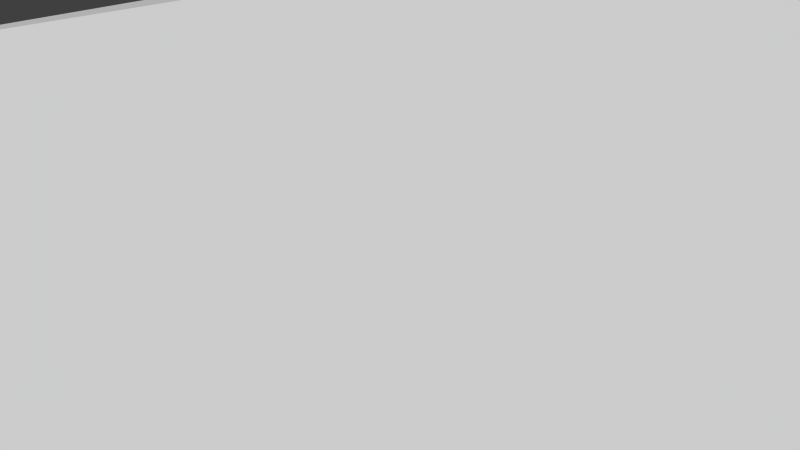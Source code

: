 # Source: Level2222.blend  (saved by Blender 2.75.0; exported with 4.5.12 LTS)
import bpy
from mathutils import Matrix  # noqa: F401  (used for matrix-valued properties, if any)

bpy.ops.wm.read_factory_settings(use_empty=True)
scene = bpy.context.scene
scene.name = 'Scene'

# ---- collections
col_collection_1 = bpy.data.collections.new('Collection 1'); scene.collection.children.link(col_collection_1)

# ---- world
world_world = bpy.data.worlds.new('World'); scene.world = world_world
world_world.color = (0.05088, 0.05088, 0.05088)
world_world.use_sun_shadow = False
world_world.sun_shadow_jitter_overblur = 0.0
world_world.cycles.sampling_method = 'MANUAL'
world_world.cycles.sample_map_resolution = 256

# ---- cameras
cam_camera = bpy.data.cameras.new('Camera')
cam_camera.clip_end = 100.0
cam_camera.lens = 35.0
cam_camera.sensor_width = 32.0
cam_camera.sensor_height = 18.0
cam_camera.ortho_scale = 7.314
cam_camera.dof.focus_distance = 0.0
cam_camera.dof.aperture_fstop = 128.0

# ---- meshes
me_plane = bpy.data.meshes.new('Plane')
me_plane.from_pydata([(-1.675, -0.9381, -0.06213), (0.3252, -0.9381, -0.06213), (-1.675, 1.062, -0.06213), (0.3252, 1.062, -0.06213), (-1.675, 0.8801, -0.06213), (-1.675, 0.6982, -0.06213), (-1.675, 0.5164, -0.06213), (-1.675, 0.3346, -0.06213), (-1.675, 0.1528, -0.06213), (-1.675, -0.02904, -0.06213), (-1.675, -0.2109, -0.06213), (-1.675, -0.3927, -0.06213), (-1.675, -0.5745, -0.06213), (-1.675, -0.7563, -0.06213), (-1.493, -0.9381, -0.06213), (-1.311, -0.9381, -0.06213), (-1.129, -0.9381, -0.06213), (-0.9475, -0.9381, -0.06213), (-0.7657, -0.9381, -0.06213), (-0.5839, -0.9381, -0.06213), (-0.402, -0.9381, -0.06213), (-0.2202, -0.9381, -0.06213), (-0.0384, -0.9381, -0.06213), (0.1434, -0.9381, -0.06213), (0.3252, -0.7563, -0.06213), (0.3252, -0.5745, -0.06213), (0.3252, -0.3927, -0.06213), (0.3252, -0.2109, -0.06213), (0.3252, -0.02904, -0.06213), (0.3252, 0.1528, -0.06213), (0.3252, 0.3346, -0.06213), (0.3252, 0.5164, -0.06213), (0.3252, 0.6982, -0.06213), (0.3252, 0.8801, -0.06213), (0.1434, 1.062, -0.06213), (-0.0384, 1.062, -0.06213), (-0.2202, 1.062, -0.06213), (-0.402, 1.062, -0.06213), (-0.5839, 1.062, -0.06213), (-0.7657, 1.062, -0.06213), (-0.9475, 1.062, -0.06213), (-1.129, 1.062, -0.06213), (-1.311, 1.062, -0.06213), (-1.493, 1.062, -0.06213), (-1.493, -0.7563, -0.06213), (-1.493, -0.5745, -0.06213), (-1.493, -0.3927, -0.06213), (-1.493, -0.2109, -0.06213), (-1.493, -0.02904, -0.06213), (-1.493, 0.1528, -0.06213), (-1.493, 0.3346, -0.06213), (-1.493, 0.5164, -0.06213), (-1.493, 0.6982, -0.06213), (-1.493, 0.8801, -0.06213), (-1.311, -0.7563, -0.06213), (-1.311, -0.5745, -0.06213), (-1.311, -0.3927, -0.06213), (-1.311, -0.2109, -0.06213), (-1.311, -0.02904, -0.06213), (-1.311, 0.1528, -0.06213), (-1.311, 0.3346, -0.06213), (-1.311, 0.5164, -0.06213), (-1.311, 0.6982, -0.06213), (-1.311, 0.8801, -0.06213), (-1.129, -0.7563, -0.06213), (-1.129, -0.5745, -0.06213), (-1.129, -0.3927, -0.06213), (-1.129, -0.2109, -0.06213), (-1.129, -0.02904, -0.06213), (-1.129, 0.1528, -0.06213), (-1.129, 0.3346, -0.06213), (-1.129, 0.5164, -0.06213), (-1.129, 0.6982, -0.06213), (-1.129, 0.8801, -0.06213), (-0.9475, -0.7563, -0.06213), (-0.9475, -0.5745, -0.06213), (-0.9475, -0.3927, -0.06213), (-0.9475, -0.2109, -0.06213), (-0.9475, -0.02904, -0.06213), (-0.9475, 0.1528, -0.06213), (-0.9475, 0.3346, -0.06213), (-0.9475, 0.5164, -0.06213), (-0.9475, 0.6982, -0.06213), (-0.9475, 0.8801, -0.06213), (-0.7657, -0.7563, -0.06213), (-0.7657, -0.5745, -0.06213), (-0.7657, -0.3927, -0.06213), (-0.7657, -0.2109, -0.06213), (-0.7657, -0.02904, -0.06213), (-0.7657, 0.1528, -0.06213), (-0.7657, 0.3346, -0.06213), (-0.7657, 0.5164, -0.06213), (-0.7657, 0.6982, -0.06213), (-0.7657, 0.8801, -0.06213), (-0.5839, -0.7563, -0.06213), (-0.5839, -0.5745, -0.06213), (-0.5839, -0.3927, -0.06213), (-0.5839, -0.2109, -0.06213), (-0.5839, -0.02904, -0.06213), (-0.5839, 0.1528, -0.06213), (-0.5839, 0.3346, -0.06213), (-0.5839, 0.5164, -0.06213), (-0.5839, 0.6982, -0.06213), (-0.5839, 0.8801, -0.06213), (-0.402, -0.7563, -0.06213), (-0.402, -0.5745, -0.06213), (-0.402, -0.3927, -0.06213), (-0.402, -0.2109, -0.06213), (-0.402, -0.02904, -0.06213), (-0.402, 0.1528, -0.06213), (-0.402, 0.3346, -0.06213), (-0.402, 0.5164, -0.06213), (-0.402, 0.6982, -0.06213), (-0.402, 0.8801, -0.06213), (-0.2202, -0.7563, -0.06213), (-0.2202, -0.5745, -0.06213), (-0.2202, -0.3927, -0.06213), (-0.2202, -0.2109, -0.06213), (-0.2202, -0.02904, -0.06213), (-0.2202, 0.1528, -0.06213), (-0.2202, 0.3346, -0.06213), (-0.2202, 0.5164, -0.06213), (-0.2202, 0.6982, -0.06213), (-0.2202, 0.8801, -0.06213), (-0.0384, -0.7563, -0.06213), (-0.0384, -0.5745, -0.06213), (-0.0384, -0.3927, -0.06213), (-0.0384, -0.2109, -0.06213), (-0.0384, -0.02904, -0.06213), (-0.0384, 0.1528, -0.06213), (-0.0384, 0.3346, -0.06213), (-0.0384, 0.5164, -0.06213), (-0.0384, 0.6982, -0.06213), (-0.0384, 0.8801, -0.06213), (0.1434, -0.7563, -0.06213), (0.1434, -0.5745, -0.06213), (0.1434, -0.3927, -0.06213), (0.1434, -0.2109, -0.06213), (0.1434, -0.02904, -0.06213), (0.1434, 0.1528, -0.06213), (0.1434, 0.3346, -0.06213), (0.1434, 0.5164, -0.06213), (0.1434, 0.6982, -0.06213), (0.1434, 0.8801, -0.06213), (-1.675, -0.7563, -0.4717), (-1.675, -0.9381, -0.4717), (0.1434, -0.9381, -0.4717), (0.3252, -0.9381, -0.4717), (0.3252, 0.8801, -0.4717), (0.3252, 1.062, -0.4717), (-1.493, 1.062, -0.4717), (-1.675, 1.062, -0.4717), (-1.675, 0.8801, -0.4717), (-1.675, 0.6982, -0.4717), (-1.675, 0.5164, -0.4717), (-1.675, 0.3346, -0.4717), (-1.675, 0.1528, -0.4717), (-1.675, -0.02904, -0.4717), (-1.675, -0.2109, -0.4717), (-1.675, -0.3927, -0.4717), (-1.675, -0.5745, -0.4717), (-1.493, -0.9381, -0.4717), (-1.311, -0.9381, -0.4717), (-1.129, -0.9381, -0.4717), (-0.9475, -0.9381, -0.4717), (-0.7657, -0.9381, -0.4717), (-0.5839, -0.9381, -0.4717), (-0.402, -0.9381, -0.4717), (-0.2202, -0.9381, -0.4717), (-0.0384, -0.9381, -0.4717), (0.3252, -0.7563, -0.4717), (0.3252, -0.5745, -0.4717), (0.3252, -0.3927, -0.4717), (0.3252, -0.2109, -0.4717), (0.3252, -0.02904, -0.4717), (0.3252, 0.1528, -0.4717), (0.3252, 0.3346, -0.4717), (0.3252, 0.5164, -0.4717), (0.3252, 0.6982, -0.4717), (0.1434, 1.062, -0.4717), (-0.0384, 1.062, -0.4717), (-0.2202, 1.062, -0.4717), (-0.402, 1.062, -0.4717), (-0.5839, 1.062, -0.4717), (-0.7657, 1.062, -0.4717), (-0.9475, 1.062, -0.4717), (-1.129, 1.062, -0.4717), (-1.311, 1.062, -0.4717), (-1.493, 0.8801, -0.4717), (-1.493, -0.7563, -0.4717), (-1.493, -0.5745, -0.4717), (-1.493, -0.3927, -0.4717), (-1.493, -0.2109, -0.4717), (-1.493, -0.02904, -0.4717), (-1.493, 0.1528, -0.4717), (-1.493, 0.3346, -0.4717), (-1.493, 0.5164, -0.4717), (-1.493, 0.6982, -0.4717), (-1.311, 0.8801, -0.4717), (-1.311, -0.7563, -0.4717), (-1.311, -0.5745, -0.4717), (-1.311, -0.3927, -0.4717), (-1.311, -0.2109, -0.4717), (-1.311, -0.02904, -0.4717), (-1.311, 0.1528, -0.4717), (-1.311, 0.3346, -0.4717), (-1.311, 0.5164, -0.4717), (-1.311, 0.6982, -0.4717), (-1.129, 0.8801, -0.4717), (-1.129, -0.7563, -0.4717), (-1.129, -0.5745, -0.4717), (-1.129, -0.3927, -0.4717), (-1.129, -0.2109, -0.4717), (-1.129, -0.02904, -0.4717), (-1.129, 0.1528, -0.4717), (-1.129, 0.3346, -0.4717), (-1.129, 0.5164, -0.4717), (-1.129, 0.6982, -0.4717), (-0.9475, 0.8801, -0.4717), (-0.9475, -0.7563, -0.4717), (-0.9475, -0.5745, -0.4717), (-0.9475, -0.3927, -0.4717), (-0.9475, -0.2109, -0.4717), (-0.9475, -0.02904, -0.4717), (-0.9475, 0.1528, -0.4717), (-0.9475, 0.3346, -0.4717), (-0.9475, 0.5164, -0.4717), (-0.9475, 0.6982, -0.4717), (-0.7657, 0.8801, -0.4717), (-0.7657, -0.7563, -0.4717), (-0.7657, -0.5745, -0.4717), (-0.7657, -0.3927, -0.4717), (-0.7657, -0.2109, -0.4717), (-0.7657, -0.02904, -0.4717), (-0.7657, 0.1528, -0.4717), (-0.7657, 0.3346, -0.4717), (-0.7657, 0.5164, -0.4717), (-0.7657, 0.6982, -0.4717), (-0.5839, 0.8801, -0.4717), (-0.5839, -0.7563, -0.4717), (-0.5839, -0.5745, -0.4717), (-0.5839, -0.3927, -0.4717), (-0.5839, -0.2109, -0.4717), (-0.5839, -0.02904, -0.4717), (-0.5839, 0.1528, -0.4717), (-0.5839, 0.3346, -0.4717), (-0.5839, 0.5164, -0.4717), (-0.5839, 0.6982, -0.4717), (-0.402, 0.8801, -0.4717), (-0.402, -0.7563, -0.4717), (-0.402, -0.5745, -0.4717), (-0.402, -0.3927, -0.4717), (-0.402, -0.2109, -0.4717), (-0.402, -0.02904, -0.4717), (-0.402, 0.1528, -0.4717), (-0.402, 0.3346, -0.4717), (-0.402, 0.5164, -0.4717), (-0.402, 0.6982, -0.4717), (-0.2202, 0.8801, -0.4717), (-0.2202, -0.7563, -0.4717), (-0.2202, -0.5745, -0.4717), (-0.2202, -0.3927, -0.4717), (-0.2202, -0.2109, -0.4717), (-0.2202, -0.02904, -0.4717), (-0.2202, 0.1528, -0.4717), (-0.2202, 0.3346, -0.4717), (-0.2202, 0.5164, -0.4717), (-0.2202, 0.6982, -0.4717), (-0.0384, 0.8801, -0.4717), (-0.0384, -0.7563, -0.4717), (-0.0384, -0.5745, -0.4717), (-0.0384, -0.3927, -0.4717), (-0.0384, -0.2109, -0.4717), (-0.0384, -0.02904, -0.4717), (-0.0384, 0.1528, -0.4717), (-0.0384, 0.3346, -0.4717), (-0.0384, 0.5164, -0.4717), (-0.0384, 0.6982, -0.4717), (0.1434, 0.8801, -0.4717), (0.1434, -0.7563, -0.4717), (0.1434, -0.5745, -0.4717), (0.1434, -0.3927, -0.4717), (0.1434, -0.2109, -0.4717), (0.1434, -0.02904, -0.4717), (0.1434, 0.1528, -0.4717), (0.1434, 0.3346, -0.4717), (0.1434, 0.5164, -0.4717), (0.1434, 0.6982, -0.4717), (-1.492, 0.8801, -0.4717), (-1.492, 1.062, -0.4717), (-1.674, 1.062, -0.4717), (-1.674, 0.8801, -0.4717), (-0.7153, -0.1521, -0.6975)], [], [(103, 238, 248, 113), (16, 163, 164, 17), (112, 257, 247, 102), (15, 162, 163, 16), (101, 246, 256, 111), (14, 161, 162, 15), (110, 255, 254, 109), (0, 145, 161, 14), (109, 254, 253, 108), (12, 160, 144, 13), (133, 35, 34, 143), (62, 207, 206, 61), (108, 253, 252, 107), (11, 159, 160, 12), (56, 201, 191, 46), (10, 158, 159, 11), (45, 190, 200, 55), (60, 205, 204, 59), (106, 251, 241, 96), (9, 157, 158, 10), (54, 199, 189, 44), (59, 204, 203, 58), (44, 45, 55, 54), (95, 240, 250, 105), (46, 47, 57, 56), (47, 48, 58, 57), (48, 49, 59, 58), (49, 50, 60, 59), (50, 51, 61, 60), (51, 52, 62, 61), (52, 53, 63, 62), (8, 156, 157, 9), (54, 55, 65, 64), (58, 203, 202, 57), (56, 57, 67, 66), (104, 249, 239, 94), (7, 155, 156, 8), (93, 228, 238, 103), (60, 61, 71, 70), (6, 154, 155, 7), (62, 63, 73, 72), (5, 153, 154, 6), (64, 65, 75, 74), (102, 247, 246, 101), (4, 152, 153, 5), (100, 245, 235, 90), (68, 69, 79, 78), (2, 151, 152, 4), (99, 244, 245, 100), (43, 150, 151, 2), (72, 73, 83, 82), (52, 197, 188, 53), (74, 75, 85, 84), (75, 76, 86, 85), (76, 77, 87, 86), (77, 78, 88, 87), (78, 79, 89, 88), (98, 243, 244, 99), (80, 81, 91, 90), (33, 148, 149, 3), (82, 83, 93, 92), (51, 196, 197, 52), (84, 85, 95, 94), (87, 232, 242, 97), (86, 87, 97, 96), (97, 242, 243, 98), (23, 146, 147, 1), (50, 195, 196, 51), (90, 91, 101, 100), (91, 92, 102, 101), (92, 93, 103, 102), (96, 241, 231, 86), (94, 95, 105, 104), (13, 144, 145, 0), (96, 97, 107, 106), (97, 98, 108, 107), (98, 99, 109, 108), (99, 100, 110, 109), (100, 101, 111, 110), (49, 194, 195, 50), (102, 103, 113, 112), (85, 230, 240, 95), (104, 105, 115, 114), (143, 278, 287, 142), (106, 107, 117, 116), (48, 193, 194, 49), (94, 239, 229, 84), (142, 287, 286, 141), (110, 111, 121, 120), (47, 192, 193, 48), (112, 113, 123, 122), (83, 218, 228, 93), (114, 115, 125, 124), (141, 286, 285, 140), (46, 191, 192, 47), (92, 237, 227, 82), (118, 119, 129, 128), (81, 226, 236, 91), (120, 121, 131, 130), (139, 284, 283, 138), (44, 189, 190, 45), (90, 235, 225, 80), (124, 125, 135, 134), (125, 126, 136, 135), (126, 127, 137, 136), (127, 128, 138, 137), (128, 129, 139, 138), (91, 236, 237, 92), (130, 131, 141, 140), (131, 132, 142, 141), (132, 133, 143, 142), (138, 283, 282, 137), (79, 224, 234, 89), (140, 285, 275, 130), (137, 282, 281, 136), (129, 274, 284, 139), (136, 281, 280, 135), (42, 187, 150, 43), (89, 234, 233, 88), (135, 280, 279, 134), (41, 186, 187, 42), (152, 151, 150, 188), (188, 150, 187, 198), (198, 187, 186, 208), (208, 186, 185, 218), (218, 185, 184, 228), (228, 184, 183, 238), (238, 183, 182, 248), (248, 182, 181, 258), (258, 181, 180, 268), (190, 191, 201, 200), (200, 201, 211, 210), (202, 203, 213, 212), (203, 204, 214, 213), (204, 205, 215, 214), (206, 207, 217, 216), (210, 211, 221, 220), (211, 212, 222, 221), (212, 213, 223, 222), (214, 215, 225, 224), (215, 216, 226, 225), (216, 217, 227, 226), (224, 225, 235, 234), (226, 227, 237, 236), (230, 231, 241, 240), (232, 233, 243, 242), (233, 234, 244, 243), (234, 235, 245, 244), (240, 241, 251, 250), (246, 247, 257, 256), (250, 251, 261, 260), (252, 253, 263, 262), (253, 254, 264, 263), (254, 255, 265, 264), (256, 257, 267, 266), (260, 261, 271, 270), (261, 262, 272, 271), (262, 263, 273, 272), (264, 265, 275, 274), (266, 267, 277, 276), (267, 258, 268, 277), (274, 275, 285, 284), (17, 164, 165, 18), (114, 259, 249, 104), (67, 212, 211, 66), (53, 188, 198, 63), (18, 165, 166, 19), (105, 250, 260, 115), (64, 209, 199, 54), (19, 166, 167, 20), (116, 261, 251, 106), (68, 213, 214, 69), (55, 200, 210, 65), (20, 167, 168, 21), (107, 252, 262, 117), (66, 211, 201, 56), (21, 168, 169, 22), (117, 262, 261, 116), (71, 216, 215, 70), (57, 202, 212, 67), (22, 169, 146, 23), (1, 147, 170, 24), (118, 263, 264, 119), (120, 265, 255, 110), (24, 170, 171, 25), (111, 256, 266, 121), (70, 215, 205, 60), (25, 171, 172, 26), (122, 267, 257, 112), (61, 206, 216, 71), (26, 172, 173, 27), (113, 248, 258, 123), (72, 217, 207, 62), (27, 173, 174, 28), (123, 258, 267, 122), (124, 269, 259, 114), (75, 220, 221, 76), (63, 198, 208, 73), (28, 174, 175, 29), (133, 268, 180, 35), (115, 260, 270, 125), (76, 221, 222, 77), (74, 219, 209, 64), (29, 175, 176, 30), (77, 222, 223, 78), (65, 210, 220, 75), (30, 176, 177, 31), (31, 177, 178, 32), (125, 270, 271, 126), (128, 273, 263, 118), (32, 178, 148, 33), (126, 271, 272, 127), (119, 264, 274, 129), (80, 225, 226, 81), (78, 223, 213, 68), (3, 149, 179, 34), (127, 272, 273, 128), (130, 275, 265, 120), (69, 214, 224, 79), (121, 266, 276, 131), (35, 180, 181, 36), (36, 181, 182, 37), (82, 227, 217, 72), (37, 182, 183, 38), (131, 276, 277, 132), (134, 279, 269, 124), (73, 208, 218, 83), (38, 183, 184, 39), (132, 277, 268, 133), (86, 231, 230, 85), (84, 229, 219, 74), (39, 184, 185, 40), (34, 179, 278, 143), (40, 185, 186, 41), (88, 233, 232, 87), (179, 149, 289, 290), (278, 179, 290, 291), (148, 278, 291, 288), (160, 159, 292), (159, 158, 292), (158, 157, 292), (199, 209, 292), (229, 239, 292), (157, 156, 292), (156, 155, 292), (259, 269, 292), (155, 154, 292), (148, 178, 292), (154, 153, 292), (189, 199, 292), (178, 177, 292), (152, 188, 292), (153, 152, 292), (177, 176, 292), (289, 149, 292), (176, 175, 292), (219, 229, 292), (148, 288, 292), (278, 148, 292), (175, 174, 292), (288, 291, 292), (149, 148, 292), (174, 173, 292), (291, 290, 292), (147, 146, 292), (173, 172, 292), (290, 289, 292), (188, 197, 292), (145, 144, 292), (144, 160, 292), (279, 280, 292), (161, 145, 292), (280, 281, 292), (162, 161, 292), (281, 282, 292), (163, 162, 292), (282, 283, 292), (164, 163, 292), (283, 284, 292), (269, 279, 292), (239, 249, 292), (165, 164, 292), (284, 285, 292), (190, 189, 292), (166, 165, 292), (285, 286, 292), (191, 190, 292), (209, 219, 292), (167, 166, 292), (286, 287, 292), (192, 191, 292), (168, 167, 292), (287, 278, 292), (193, 192, 292), (169, 168, 292), (194, 193, 292), (146, 169, 292), (249, 259, 292), (195, 194, 292), (170, 147, 292), (196, 195, 292), (171, 170, 292), (197, 196, 292), (172, 171, 292)])
me_plane.use_remesh_preserve_volume = False
me_plane.use_remesh_preserve_attributes = False
me_plane.use_mirror_vertex_groups = False
me_plane.update()

# ---- objects
ob_plane = bpy.data.objects.new('Plane', me_plane)
ob_camera = bpy.data.objects.new('Camera', cam_camera)

# ---- transforms, parenting, visibility, modifiers, constraints
ob_plane.location = (-4.881, 3.346e-08, -0.249)
ob_plane.scale = (-6.807, -6.674, -6.674)
ob_plane.lineart.crease_threshold = 0.0
_m = ob_plane.modifiers.new('EdgeSplit', 'EDGE_SPLIT')
_m = ob_plane.modifiers.new('EdgeSplit.001', 'EDGE_SPLIT')
ob_camera.location = (2.601, -6.508, 5.095)
ob_camera.rotation_euler = (1.109, 0.01082, 0.8149)
ob_camera.lock_rotations_4d = False
ob_camera.empty_display_type = 'ARROWS'
ob_camera.color = (0.0, 0.0, 0.0, 0.0)
ob_camera.display_type = 'WIRE'
ob_camera.lineart.crease_threshold = 0.0

# ---- collection membership
col_collection_1.objects.link(ob_plane)
col_collection_1.objects.link(ob_camera)

# ---- scene / render settings (as saved in the file)
scene.camera = ob_camera
scene.frame_start = 1; scene.frame_end = 250; scene.frame_set(1)
scene.render.engine = 'BLENDER_EEVEE_NEXT'
scene.render.resolution_percentage = 50
scene.render.dither_intensity = 0.0
scene.cycles.use_denoising = False
scene.cycles.samples = 10
scene.cycles.sampling_pattern = 'TABULATED_SOBOL'
scene.cycles.light_sampling_threshold = 0.0
scene.cycles.use_adaptive_sampling = False
scene.cycles.use_light_tree = False
scene.cycles.blur_glossy = 0.0
scene.cycles.pixel_filter_type = 'GAUSSIAN'
scene.cycles.sample_clamp_indirect = 0.0
scene.view_settings.view_transform = 'Standard'
bpy.context.view_layer.update()

# ---- added for rendering (the .blend has no usable light): sun
light_auto_sun = bpy.data.lights.new('AutoSun', 'SUN')
light_auto_sun.energy = 3.0
light_auto_sun.angle = 0.0523599
ob_auto_sun = bpy.data.objects.new('AutoSun', light_auto_sun)
scene.collection.objects.link(ob_auto_sun)
ob_auto_sun.rotation_euler = (0.872665, 0.174533, 0.523599)
bpy.context.view_layer.update()
